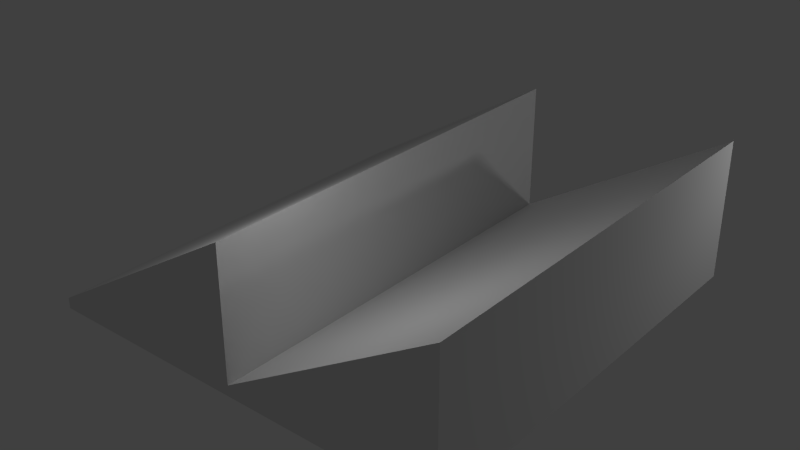 # Source: triangleroof.blend  (saved by Blender 2.70.0; exported with 4.5.12 LTS)
import bpy
from mathutils import Matrix  # noqa: F401  (used for matrix-valued properties, if any)

bpy.ops.wm.read_factory_settings(use_empty=True)
scene = bpy.context.scene
scene.name = 'Scene'

# ---- collections
col_collection_1 = bpy.data.collections.new('Collection 1'); scene.collection.children.link(col_collection_1)

# ---- materials (node trees are filled in below, after node groups)
mat_triangleroof = bpy.data.materials.new('TriangleRoof')
mat_triangleroof.alpha_threshold = 0.0
mat_triangleroof.use_transparent_shadow = False
mat_triangleroof.roughness = 0.5
mat_triangleroof.line_color = (0.0, 0.0, 0.0, 1.0)

# ---- material node trees

# ---- world
world_world = bpy.data.worlds.new('World'); scene.world = world_world
world_world.color = (0.05088, 0.05088, 0.05088)
world_world.use_sun_shadow = False
world_world.sun_shadow_jitter_overblur = 0.0
world_world.cycles.sampling_method = 'MANUAL'
world_world.cycles.sample_map_resolution = 256

# ---- lights
light_point_001 = bpy.data.lights.new('Point.001', 'POINT')
light_point_001.transmission_factor = 0.0
light_point_001.energy = 100.0
light_point_001.shadow_buffer_clip_start = 0.5
light_point_001.shadow_soft_size = 0.1
light_point_001.shadow_maximum_resolution = 0.006
light_point_001.use_absolute_resolution = True
light_point_001.cycles.use_multiple_importance_sampling = False
light_point = bpy.data.lights.new('Point', 'POINT')
light_point.transmission_factor = 0.0
light_point.energy = 100.0
light_point.shadow_buffer_clip_start = 0.5
light_point.shadow_soft_size = 0.1
light_point.shadow_maximum_resolution = 0.006
light_point.use_absolute_resolution = True
light_point.cycles.use_multiple_importance_sampling = False

# ---- meshes
me_triangleroof = bpy.data.meshes.new('triangleroof')
me_triangleroof.from_pydata([(-8.002, -4.107, 5.088), (-8.002, 4.107, 5.088), (0.1109, 4.107, 5.088), (0.1109, -4.107, 5.088), (-8.002, -4.107, 5.292), (-8.002, 4.107, 5.292), (0.1109, 4.107, 5.292), (0.1109, -4.107, 5.292), (-3.945, 4.107, 5.292), (-3.945, 4.107, 5.088), (-3.945, -4.107, 5.292), (-3.945, -4.107, 5.088), (0.1109, 4.107, 7.768), (0.1109, -4.107, 7.768), (-3.945, 4.107, 7.768), (-3.945, -4.107, 7.768)], [], [(4, 5, 1, 0), (8, 6, 2, 9), (6, 7, 3, 2), (10, 4, 0, 11), (7, 13, 10), (5, 8, 9, 1), (7, 10, 11, 3), (6, 8, 12), (13, 12, 8, 10), (10, 8, 14, 15), (15, 14, 5, 4), (7, 6, 12, 13), (1, 9, 11, 0), (8, 5, 14), (4, 10, 15), (2, 3, 11, 9)])
_uv = me_triangleroof.uv_layers.new(name='UVMap')
_uv.uv.foreach_set('vector', [0.0002489, 0.9136, 0.4821, 0.9136, 0.4821, 0.9256, 0.0002488, 0.9256, 0.5391, 0.1927, 0.5391, 0.9275, 0.5021, 0.9275, 0.5021, 0.1927, 0.4821, 0.7679, 0.0002489, 0.7679, 0.0002488, 0.7559, 0.4821, 0.7559, 0.5389, 0.9274, 0.5389, 0.1899, 0.5016, 0.1899, 0.5016, 0.9274, 0.5391, 0.9275, 0.9876, 0.9275, 0.5391, 0.1927, 0.5389, 0.1899, 0.5389, 0.9274, 0.5016, 0.9274, 0.5016, 0.1899, 0.5391, 0.9275, 0.5391, 0.1927, 0.5021, 0.1927, 0.5021, 0.9275, 0.5391, 0.9275, 0.5391, 0.1927, 0.9876, 0.9275, 0.4821, 0.7554, 0.0003145, 0.7554, 0.0003142, 0.4767, 0.4821, 0.4767, 0.0003647, 0.7679, 0.4822, 0.7679, 0.4822, 0.9131, 0.0003647, 0.9131, 0.0002488, 0.4766, 0.4821, 0.4766, 0.4821, 0.7554, 0.0002489, 0.7554, 0.0002489, 0.7679, 0.4821, 0.7679, 0.4821, 0.9131, 0.0002489, 0.9131, 0.4821, 0.0002489, 0.4821, 0.2382, 0.0002488, 0.2382, 0.0002488, 0.0002488, 0.5389, 0.9274, 0.5389, 0.1899, 0.989, 0.9274, 0.5389, 0.1899, 0.5389, 0.9274, 0.989, 0.9274, 0.4821, 0.4761, 0.0002489, 0.4761, 0.0002488, 0.2382, 0.4821, 0.2382])
me_triangleroof.materials.append(mat_triangleroof)
me_triangleroof.use_remesh_preserve_volume = False
me_triangleroof.use_remesh_preserve_attributes = False
me_triangleroof.use_mirror_vertex_groups = False
me_triangleroof.use_paint_bone_selection = False
me_triangleroof.use_paint_mask = True
me_triangleroof.update()

# ---- objects
ob_triangleroof = bpy.data.objects.new('TriangleRoof', me_triangleroof)
ob_point_001 = bpy.data.objects.new('Point.001', light_point_001)
ob_point = bpy.data.objects.new('Point', light_point)

# ---- transforms, parenting, visibility, modifiers, constraints
ob_triangleroof.location = (0.0, 0.0, 0.0)
ob_triangleroof.lineart.crease_threshold = 0.0
ob_point_001.location = (-2.8, -3.006, 10.03)
ob_point_001.lineart.crease_threshold = 0.0
ob_point.location = (2.941, 5.419, 8.321)
ob_point.lineart.crease_threshold = 0.0

# ---- collection membership
col_collection_1.objects.link(ob_triangleroof)
col_collection_1.objects.link(ob_point_001)
col_collection_1.objects.link(ob_point)

# ---- scene / render settings (as saved in the file)
scene.frame_start = 1; scene.frame_end = 250; scene.frame_set(1)
scene.render.engine = 'BLENDER_EEVEE_NEXT'
scene.render.resolution_percentage = 50
scene.render.dither_intensity = 0.0
scene.cycles.use_denoising = False
scene.cycles.samples = 10
scene.cycles.sampling_pattern = 'TABULATED_SOBOL'
scene.cycles.light_sampling_threshold = 0.0
scene.cycles.use_adaptive_sampling = False
scene.cycles.use_light_tree = False
scene.cycles.blur_glossy = 0.0
scene.cycles.volume_bounces = 1
scene.cycles.pixel_filter_type = 'GAUSSIAN'
scene.cycles.sample_clamp_indirect = 0.0
scene.view_settings.view_transform = 'Standard'
bpy.context.view_layer.update()

# ---- added for rendering (the .blend has no active camera): camera
cam_auto = bpy.data.cameras.new('AutoCamera')
cam_auto.lens = 50.0
cam_auto.sensor_width = 36.0
cam_auto.clip_end = 1000.0
ob_auto_camera = bpy.data.objects.new('AutoCamera', cam_auto)
scene.collection.objects.link(ob_auto_camera)
ob_auto_camera.location = (7.02047, -13.159, 15.2006)
ob_auto_camera.rotation_euler = (1.09748, -7.21219e-08, 0.694738)
scene.camera = ob_auto_camera
bpy.context.view_layer.update()
